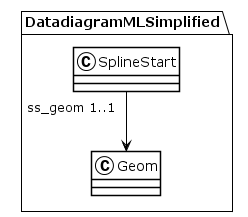

The diagram above was rendered by PlantUML. Its source (embedded in the PNG):
@startuml
!theme plain
package DatadiagramMLSimplified {
class SplineStart {
}
SplineStart "ss_geom 1..1" --> Geom
class Geom {
}
}
@enduml